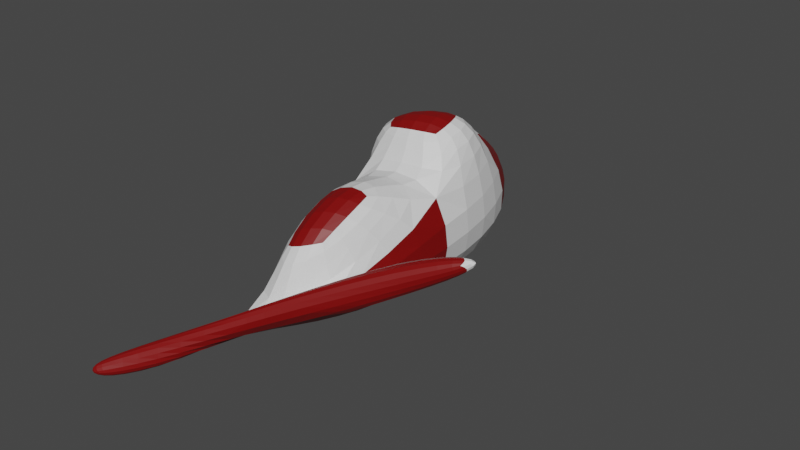 # Source: camelgland.blend  (saved by Blender 3.4.6; exported with 4.5.12 LTS)
import bpy
from mathutils import Matrix  # noqa: F401  (used for matrix-valued properties, if any)

bpy.ops.wm.read_factory_settings(use_empty=True)
scene = bpy.context.scene
scene.name = 'Scene'

# ---- collections
col_collection = bpy.data.collections.new('Collection'); scene.collection.children.link(col_collection)

# ---- materials (node trees are filled in below, after node groups)
mat_material = bpy.data.materials.new('Material')
mat_material.alpha_threshold = 0.0
mat_material.use_transparent_shadow = False
mat_material.roughness = 0.5
mat_material.line_color = (0.0, 0.0, 0.0, 1.0)
mat_material_001 = bpy.data.materials.new('Material.001')
mat_material_001.use_transparent_shadow = False

# ---- material node trees
mat_material.use_nodes = True; mat_material.node_tree.nodes.clear()
_N = mat_material.node_tree.nodes; _L = mat_material.node_tree.links
n0 = _N.new('ShaderNodeOutputMaterial'); n0.name = 'Material Output'; n0.location = (300, 300)
n1 = _N.new('ShaderNodeBsdfPrincipled'); n1.name = 'Principled BSDF'; n1.location = (10, 300)
n1.distribution = 'GGX'
n1.subsurface_method = 'RANDOM_WALK_SKIN'
n1.inputs[3].default_value = 1.45
n1.inputs[27].default_value = (0.0, 0.0, 0.0, 1.0)
n1.inputs[28].default_value = 1.0
_L.new(n1.outputs[0], n0.inputs[0])
n0.is_active_output = True
mat_material_001.use_nodes = True; mat_material_001.node_tree.nodes.clear()
_N = mat_material_001.node_tree.nodes; _L = mat_material_001.node_tree.links
n0 = _N.new('ShaderNodeBsdfPrincipled'); n0.name = 'Principled BSDF'; n0.location = (10, 300)
n0.distribution = 'GGX'
n0.subsurface_method = 'RANDOM_WALK_SKIN'
n0.inputs[0].default_value = (0.2116, 0.0001847, 0.0, 1.0)
n0.inputs[3].default_value = 1.45
n0.inputs[27].default_value = (0.0, 0.0, 0.0, 1.0)
n0.inputs[28].default_value = 1.0
n1 = _N.new('ShaderNodeOutputMaterial'); n1.name = 'Material Output'; n1.location = (300, 300)
_L.new(n0.outputs[0], n1.inputs[0])
n1.is_active_output = True

# ---- world
world_world = bpy.data.worlds.new('World'); scene.world = world_world
world_world.use_nodes = True; world_world.node_tree.nodes.clear()
_N = world_world.node_tree.nodes; _L = world_world.node_tree.links
n0 = _N.new('ShaderNodeOutputWorld'); n0.name = 'World Output'; n0.location = (300, 300)
n1 = _N.new('ShaderNodeBackground'); n1.name = 'Background'; n1.location = (10, 300)
n1.inputs[0].default_value = (0.05088, 0.05088, 0.05088, 1.0)
_L.new(n1.outputs[0], n0.inputs[0])
n0.is_active_output = True
world_world.color = (0.05088, 0.05088, 0.05088)
world_world.use_sun_shadow = False
world_world.sun_shadow_jitter_overblur = 0.0

# ---- meshes
me_cube = bpy.data.meshes.new('Cube')
me_cube.from_pydata([(1.114, 0.1253, 0.7591), (1.105, 0.3955, -1.223), (0.6275, -2.173, -0.3458), (0.9144, -2.59, -0.3416), (-0.8852, 0.05767, 0.7583), (-0.8935, 0.3279, -1.223), (-0.5345, -3.045, -0.8746), (-0.311, -3.37, -0.8714), (1.055, 2.202, -0.8574), (-0.7178, 1.338, -1.192), (0.8444, 1.874, 1.104), (-0.9284, 1.011, 0.7698), (0.01084, 3.073, -0.2581), (-0.6067, 2.309, -0.5827), (-0.2771, 2.891, 0.7188), (-0.8946, 2.127, 0.3942), (-1.518, 4.063, -0.3945), (-1.028, 3.187, -0.6456), (-1.762, 3.662, 0.5274), (-1.273, 2.786, 0.2763), (-1.942, 3.402, -0.3925), (-1.792, 3.133, -0.4696), (-2.018, 3.279, -0.1092), (-1.867, 3.01, -0.1863), (-0.1851, -3.143, -0.2965), (-0.2832, -3.001, -0.2979), (0.2099, -2.629, -0.0165), (0.3359, -2.812, -0.01466), (-1.404, -4.215, -1.281), (-1.635, -4.026, -1.539), (-1.647, -4.073, -0.9588), (-1.879, -3.885, -1.217), (-1.869, -4.586, -1.307), (-1.968, -4.505, -1.418), (-1.973, -4.525, -1.169), (-2.073, -4.444, -1.28), (1.691, -1.357, 0.3096), (1.905, -1.77, 0.1084), (1.583, -1.638, 0.7692), (1.797, -2.05, 0.568), (2.667, -1.297, 0.7964), (2.737, -1.432, 0.7303), (2.632, -1.389, 0.9473), (2.702, -1.525, 0.8812), (-0.6783, 0.1378, 1.606), (0.7738, 0.1869, 1.607), (-0.7096, 0.8301, 1.614), (0.5782, 1.457, 1.857), (0.3514, -2.153, 0.6812), (-0.2539, -2.608, 0.4057), (0.6047, -0.956, 1.257), (-0.4366, -0.9912, 1.256)], [], [(2, 0, 50, 48), (25, 6, 29, 31), (7, 6, 4, 5), (5, 1, 3, 7), (1, 0, 2, 3), (5, 4, 11, 9), (9, 11, 15, 13), (1, 5, 9, 8), (11, 4, 44, 46), (0, 1, 8, 10), (12, 13, 17, 16), (8, 9, 13, 12), (11, 10, 14, 15), (10, 8, 12, 14), (19, 18, 22, 23), (15, 14, 18, 19), (14, 12, 16, 18), (13, 15, 19, 17), (21, 23, 22, 20), (18, 16, 20, 22), (17, 19, 23, 21), (16, 17, 21, 20), (27, 26, 25, 24), (7, 3, 27, 24), (2, 6, 25, 26), (2, 26, 38, 36), (30, 31, 35, 34), (6, 7, 28, 29), (7, 24, 30, 28), (24, 25, 31, 30), (33, 32, 34, 35), (28, 30, 34, 32), (29, 28, 32, 33), (31, 29, 33, 35), (36, 38, 42, 40), (26, 27, 39, 38), (27, 3, 37, 39), (3, 2, 36, 37), (41, 40, 42, 43), (38, 39, 43, 42), (39, 37, 41, 43), (37, 36, 40, 41), (44, 45, 47, 46), (4, 0, 45, 44), (0, 10, 47, 45), (10, 11, 46, 47), (50, 51, 49, 48), (0, 4, 51, 50), (6, 2, 48, 49), (4, 6, 49, 51)])
me_cube.polygons.foreach_set('material_index', [0, 0, 1, 1, 1, 0, 1, 0, 0, 0, 0, 1, 1, 1, 1, 0, 0, 0, 0, 1, 1, 1, 1, 1, 0, 0, 1, 1, 1, 1, 1, 1, 1, 1, 0, 1, 1, 1, 0, 1, 1, 1, 1, 0, 0, 0, 1, 0, 0, 0])
_uv = me_cube.uv_layers.new(name='UVMap')
_uv.uv.foreach_set('vector', [0.625, 0.75, 0.625, 0.5, 0.625, 0.5, 0.625, 0.75, 0.875, 0.75, 0.875, 0.75, 0.875, 0.75, 0.875, 0.75, 0.375, 0.0, 0.625, 0.0, 0.625, 0.25, 0.375, 0.25, 0.125, 0.5, 0.375, 0.5, 0.375, 0.75, 0.125, 0.75, 0.375, 0.5, 0.625, 0.5, 0.625, 0.75, 0.375, 0.75, 0.375, 0.25, 0.625, 0.25, 0.625, 0.25, 0.375, 0.25, 0.375, 0.25, 0.625, 0.25, 0.625, 0.25, 0.375, 0.25, 0.375, 0.5, 0.125, 0.5, 0.125, 0.5, 0.375, 0.5, 0.625, 0.25, 0.625, 0.25, 0.625, 0.25, 0.625, 0.25, 0.625, 0.5, 0.375, 0.5, 0.375, 0.5, 0.625, 0.5, 0.375, 0.5, 0.125, 0.5, 0.125, 0.5, 0.375, 0.5, 0.375, 0.5, 0.125, 0.5, 0.125, 0.5, 0.375, 0.5, 0.875, 0.5, 0.625, 0.5, 0.625, 0.5, 0.875, 0.5, 0.625, 0.5, 0.375, 0.5, 0.375, 0.5, 0.625, 0.5, 0.875, 0.5, 0.625, 0.5, 0.625, 0.5, 0.875, 0.5, 0.875, 0.5, 0.625, 0.5, 0.625, 0.5, 0.875, 0.5, 0.625, 0.5, 0.375, 0.5, 0.375, 0.5, 0.625, 0.5, 0.375, 0.25, 0.625, 0.25, 0.625, 0.25, 0.375, 0.25, 0.375, 0.25, 0.625, 0.25, 0.625, 0.5, 0.375, 0.5, 0.625, 0.5, 0.375, 0.5, 0.375, 0.5, 0.625, 0.5, 0.375, 0.25, 0.625, 0.25, 0.625, 0.25, 0.375, 0.25, 0.375, 0.5, 0.125, 0.5, 0.125, 0.5, 0.375, 0.5, 0.375, 0.75, 0.625, 0.75, 0.625, 1.0, 0.375, 1.0, 0.125, 0.75, 0.375, 0.75, 0.375, 0.75, 0.125, 0.75, 0.625, 0.75, 0.875, 0.75, 0.875, 0.75, 0.625, 0.75, 0.625, 0.75, 0.625, 0.75, 0.625, 0.75, 0.625, 0.75, 0.375, 1.0, 0.625, 1.0, 0.625, 1.0, 0.375, 1.0, 0.625, 0.0, 0.375, 0.0, 0.375, 0.0, 0.625, 0.0, 0.125, 0.75, 0.125, 0.75, 0.125, 0.75, 0.125, 0.75, 0.375, 1.0, 0.625, 1.0, 0.625, 1.0, 0.375, 1.0, 0.625, 0.0, 0.375, 0.0, 0.375, 0.0, 0.625, 0.0, 0.125, 0.75, 0.125, 0.75, 0.125, 0.75, 0.125, 0.75, 0.625, 0.0, 0.375, 0.0, 0.375, 0.0, 0.625, 0.0, 0.875, 0.75, 0.875, 0.75, 0.875, 0.75, 0.875, 0.75, 0.625, 0.75, 0.625, 0.75, 0.625, 0.75, 0.625, 0.75, 0.625, 0.75, 0.375, 0.75, 0.375, 0.75, 0.625, 0.75, 0.375, 0.75, 0.375, 0.75, 0.375, 0.75, 0.375, 0.75, 0.375, 0.75, 0.625, 0.75, 0.625, 0.75, 0.375, 0.75, 0.375, 0.75, 0.625, 0.75, 0.625, 0.75, 0.375, 0.75, 0.625, 0.75, 0.375, 0.75, 0.375, 0.75, 0.625, 0.75, 0.375, 0.75, 0.375, 0.75, 0.375, 0.75, 0.375, 0.75, 0.375, 0.75, 0.625, 0.75, 0.625, 0.75, 0.375, 0.75, 0.875, 0.5, 0.625, 0.5, 0.625, 0.5, 0.875, 0.5, 0.875, 0.5, 0.625, 0.5, 0.625, 0.5, 0.875, 0.5, 0.625, 0.5, 0.625, 0.5, 0.625, 0.5, 0.625, 0.5, 0.625, 0.5, 0.875, 0.5, 0.875, 0.5, 0.625, 0.5, 0.625, 0.5, 0.875, 0.5, 0.875, 0.75, 0.625, 0.75, 0.625, 0.5, 0.875, 0.5, 0.875, 0.5, 0.625, 0.5, 0.875, 0.75, 0.625, 0.75, 0.625, 0.75, 0.875, 0.75, 0.625, 0.25, 0.625, 0.0, 0.625, 0.0, 0.625, 0.25])
me_cube.materials.append(mat_material)
me_cube.materials.append(mat_material_001)
me_cube.use_mirror_vertex_groups = False
me_cube.update()

# ---- objects
ob_cube = bpy.data.objects.new('Cube', me_cube)

# ---- transforms, parenting, visibility, modifiers, constraints
ob_cube.location = (-0.11, 0.7734, 0.2321)
ob_cube.lock_rotations_4d = False
ob_cube.empty_display_type = 'ARROWS'
ob_cube.lineart.crease_threshold = 0.0
_m = ob_cube.modifiers.new('Subdivision', 'SUBSURF')

# ---- collection membership
col_collection.objects.link(ob_cube)

# ---- scene / render settings (as saved in the file)
scene.frame_start = 1; scene.frame_end = 250; scene.frame_set(1)
scene.render.engine = 'BLENDER_EEVEE_NEXT'
scene.cycles.sampling_pattern = 'TABULATED_SOBOL'
scene.cycles.use_light_tree = False
scene.view_settings.view_transform = 'Filmic'
bpy.context.view_layer.update()

# ---- added for rendering (the .blend has no active camera and no usable light): camera, sun
cam_auto = bpy.data.cameras.new('AutoCamera')
cam_auto.lens = 50.0
cam_auto.sensor_width = 36.0
cam_auto.clip_end = 1000.0
ob_auto_camera = bpy.data.objects.new('AutoCamera', cam_auto)
scene.collection.objects.link(ob_auto_camera)
ob_auto_camera.location = (9.90328, -11.1054, 8.13635)
ob_auto_camera.rotation_euler = (1.09748, -7.21219e-08, 0.694738)
scene.camera = ob_auto_camera
light_auto_sun = bpy.data.lights.new('AutoSun', 'SUN')
light_auto_sun.energy = 3.0
light_auto_sun.angle = 0.0523599
ob_auto_sun = bpy.data.objects.new('AutoSun', light_auto_sun)
scene.collection.objects.link(ob_auto_sun)
ob_auto_sun.rotation_euler = (0.872665, 0.174533, 0.523599)
bpy.context.view_layer.update()
